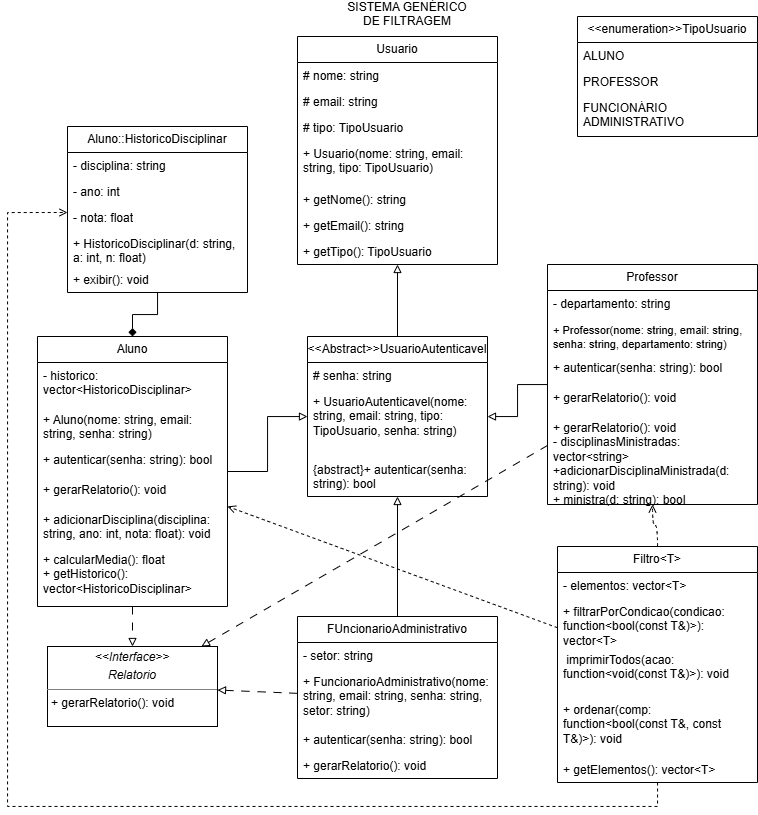

The diagram above was exported from draw.io. Its source (the exported page's mxGraphModel, read from the mxfile embedded in the PNG):
<mxGraphModel dx="909" dy="547" grid="1" gridSize="10" guides="1" tooltips="1" connect="1" arrows="1" fold="1" page="1" pageScale="1" pageWidth="827" pageHeight="1169" math="0" shadow="0">
  <root>
    <mxCell id="0" />
    <mxCell id="1" parent="0" />
    <mxCell id="NQPlDmoi5SkJRdh6woTT-1" parent="1" style="swimlane;fontStyle=0;childLayout=stackLayout;horizontal=1;startSize=26;fillColor=none;horizontalStack=0;resizeParent=1;resizeParentMax=0;resizeLast=0;collapsible=1;marginBottom=0;whiteSpace=wrap;html=1;" value="Usuario" vertex="1">
      <mxGeometry height="228" width="200" x="330" y="40" as="geometry" />
    </mxCell>
    <mxCell id="NQPlDmoi5SkJRdh6woTT-2" parent="NQPlDmoi5SkJRdh6woTT-1" style="text;strokeColor=none;fillColor=none;align=left;verticalAlign=top;spacingLeft=4;spacingRight=4;overflow=hidden;rotatable=0;points=[[0,0.5],[1,0.5]];portConstraint=eastwest;whiteSpace=wrap;html=1;" value="# nome: string" vertex="1">
      <mxGeometry height="26" width="200" y="26" as="geometry" />
    </mxCell>
    <mxCell id="NQPlDmoi5SkJRdh6woTT-3" parent="NQPlDmoi5SkJRdh6woTT-1" style="text;strokeColor=none;fillColor=none;align=left;verticalAlign=top;spacingLeft=4;spacingRight=4;overflow=hidden;rotatable=0;points=[[0,0.5],[1,0.5]];portConstraint=eastwest;whiteSpace=wrap;html=1;" value="# email: string" vertex="1">
      <mxGeometry height="26" width="200" y="52" as="geometry" />
    </mxCell>
    <mxCell id="NQPlDmoi5SkJRdh6woTT-4" parent="NQPlDmoi5SkJRdh6woTT-1" style="text;strokeColor=none;fillColor=none;align=left;verticalAlign=top;spacingLeft=4;spacingRight=4;overflow=hidden;rotatable=0;points=[[0,0.5],[1,0.5]];portConstraint=eastwest;whiteSpace=wrap;html=1;" value="# tipo: TipoUsuario" vertex="1">
      <mxGeometry height="26" width="200" y="78" as="geometry" />
    </mxCell>
    <mxCell id="NQPlDmoi5SkJRdh6woTT-54" parent="NQPlDmoi5SkJRdh6woTT-1" style="text;strokeColor=none;fillColor=none;align=left;verticalAlign=top;spacingLeft=4;spacingRight=4;overflow=hidden;rotatable=0;points=[[0,0.5],[1,0.5]];portConstraint=eastwest;whiteSpace=wrap;html=1;" value="+ Usuario(nome: string, email: string, tipo: TipoUsuario)" vertex="1">
      <mxGeometry height="46" width="200" y="104" as="geometry" />
    </mxCell>
    <mxCell id="NQPlDmoi5SkJRdh6woTT-55" parent="NQPlDmoi5SkJRdh6woTT-1" style="text;strokeColor=none;fillColor=none;align=left;verticalAlign=top;spacingLeft=4;spacingRight=4;overflow=hidden;rotatable=0;points=[[0,0.5],[1,0.5]];portConstraint=eastwest;whiteSpace=wrap;html=1;" value="+ getNome(): string" vertex="1">
      <mxGeometry height="26" width="200" y="150" as="geometry" />
    </mxCell>
    <mxCell id="NQPlDmoi5SkJRdh6woTT-56" parent="NQPlDmoi5SkJRdh6woTT-1" style="text;strokeColor=none;fillColor=none;align=left;verticalAlign=top;spacingLeft=4;spacingRight=4;overflow=hidden;rotatable=0;points=[[0,0.5],[1,0.5]];portConstraint=eastwest;whiteSpace=wrap;html=1;" value="+ getEmail(): string" vertex="1">
      <mxGeometry height="26" width="200" y="176" as="geometry" />
    </mxCell>
    <mxCell id="NQPlDmoi5SkJRdh6woTT-57" parent="NQPlDmoi5SkJRdh6woTT-1" style="text;strokeColor=none;fillColor=none;align=left;verticalAlign=top;spacingLeft=4;spacingRight=4;overflow=hidden;rotatable=0;points=[[0,0.5],[1,0.5]];portConstraint=eastwest;whiteSpace=wrap;html=1;" value="+ getTipo(): TipoUsuario" vertex="1">
      <mxGeometry height="26" width="200" y="202" as="geometry" />
    </mxCell>
    <mxCell id="NQPlDmoi5SkJRdh6woTT-32" edge="1" parent="1" source="NQPlDmoi5SkJRdh6woTT-5" style="rounded=0;orthogonalLoop=1;jettySize=auto;html=1;endArrow=block;endFill=0;" target="NQPlDmoi5SkJRdh6woTT-1">
      <mxGeometry relative="1" as="geometry" />
    </mxCell>
    <mxCell id="NQPlDmoi5SkJRdh6woTT-5" parent="1" style="swimlane;fontStyle=0;childLayout=stackLayout;horizontal=1;startSize=26;fillColor=none;horizontalStack=0;resizeParent=1;resizeParentMax=0;resizeLast=0;collapsible=1;marginBottom=0;whiteSpace=wrap;html=1;" value="&lt;div&gt;&lt;span style=&quot;background-color: transparent; color: light-dark(rgb(0, 0, 0), rgb(255, 255, 255));&quot;&gt;&amp;lt;&amp;lt;Abstract&amp;gt;&amp;gt;UsuarioAutenticavel&lt;/span&gt;&lt;/div&gt;" vertex="1">
      <mxGeometry height="160" width="180" x="340" y="340" as="geometry" />
    </mxCell>
    <mxCell id="NQPlDmoi5SkJRdh6woTT-7" parent="NQPlDmoi5SkJRdh6woTT-5" style="text;strokeColor=none;fillColor=none;align=left;verticalAlign=top;spacingLeft=4;spacingRight=4;overflow=hidden;rotatable=0;points=[[0,0.5],[1,0.5]];portConstraint=eastwest;whiteSpace=wrap;html=1;" value="# senha: string" vertex="1">
      <mxGeometry height="26" width="180" y="26" as="geometry" />
    </mxCell>
    <mxCell id="NQPlDmoi5SkJRdh6woTT-8" parent="NQPlDmoi5SkJRdh6woTT-5" style="text;strokeColor=none;fillColor=none;align=left;verticalAlign=top;spacingLeft=4;spacingRight=4;overflow=hidden;rotatable=0;points=[[0,0.5],[1,0.5]];portConstraint=eastwest;whiteSpace=wrap;html=1;" value="+ UsuarioAutenticavel(nome: string, email: string, tipo: TipoUsuario, senha: string)" vertex="1">
      <mxGeometry height="68" width="180" y="52" as="geometry" />
    </mxCell>
    <mxCell id="NQPlDmoi5SkJRdh6woTT-61" parent="NQPlDmoi5SkJRdh6woTT-5" style="text;strokeColor=none;fillColor=none;align=left;verticalAlign=top;spacingLeft=4;spacingRight=4;overflow=hidden;rotatable=0;points=[[0,0.5],[1,0.5]];portConstraint=eastwest;whiteSpace=wrap;html=1;" value="{abstract}+ autenticar(senha: string): bool" vertex="1">
      <mxGeometry height="40" width="180" y="120" as="geometry" />
    </mxCell>
    <mxCell id="NQPlDmoi5SkJRdh6woTT-34" edge="1" parent="1" source="NQPlDmoi5SkJRdh6woTT-13" style="edgeStyle=orthogonalEdgeStyle;rounded=0;orthogonalLoop=1;jettySize=auto;html=1;endArrow=block;endFill=0;" target="NQPlDmoi5SkJRdh6woTT-5">
      <mxGeometry relative="1" as="geometry" />
    </mxCell>
    <mxCell id="NQPlDmoi5SkJRdh6woTT-41" edge="1" parent="1" source="NQPlDmoi5SkJRdh6woTT-13" style="rounded=0;orthogonalLoop=1;jettySize=auto;html=1;dashed=1;dashPattern=8 8;endArrow=block;endFill=0;" target="NQPlDmoi5SkJRdh6woTT-26">
      <mxGeometry relative="1" as="geometry" />
    </mxCell>
    <mxCell id="NQPlDmoi5SkJRdh6woTT-13" parent="1" style="swimlane;fontStyle=0;childLayout=stackLayout;horizontal=1;startSize=26;fillColor=none;horizontalStack=0;resizeParent=1;resizeParentMax=0;resizeLast=0;collapsible=1;marginBottom=0;whiteSpace=wrap;html=1;" value="Aluno" vertex="1">
      <mxGeometry height="270" width="190" x="70" y="340" as="geometry" />
    </mxCell>
    <mxCell id="NQPlDmoi5SkJRdh6woTT-14" parent="NQPlDmoi5SkJRdh6woTT-13" style="text;strokeColor=none;fillColor=none;align=left;verticalAlign=top;spacingLeft=4;spacingRight=4;overflow=hidden;rotatable=0;points=[[0,0.5],[1,0.5]];portConstraint=eastwest;whiteSpace=wrap;html=1;" value="- historico: vector&amp;lt;HistoricoDisciplinar&amp;gt;" vertex="1">
      <mxGeometry height="44" width="190" y="26" as="geometry" />
    </mxCell>
    <mxCell id="NQPlDmoi5SkJRdh6woTT-15" parent="NQPlDmoi5SkJRdh6woTT-13" style="text;strokeColor=none;fillColor=none;align=left;verticalAlign=top;spacingLeft=4;spacingRight=4;overflow=hidden;rotatable=0;points=[[0,0.5],[1,0.5]];portConstraint=eastwest;whiteSpace=wrap;html=1;" value="+ Aluno(nome: string, email: string, senha: string)" vertex="1">
      <mxGeometry height="40" width="190" y="70" as="geometry" />
    </mxCell>
    <mxCell id="NQPlDmoi5SkJRdh6woTT-16" parent="NQPlDmoi5SkJRdh6woTT-13" style="text;strokeColor=none;fillColor=none;align=left;verticalAlign=top;spacingLeft=4;spacingRight=4;overflow=hidden;rotatable=0;points=[[0,0.5],[1,0.5]];portConstraint=eastwest;whiteSpace=wrap;html=1;" value="+ autenticar(senha: string): bool" vertex="1">
      <mxGeometry height="30" width="190" y="110" as="geometry" />
    </mxCell>
    <mxCell id="NQPlDmoi5SkJRdh6woTT-52" parent="NQPlDmoi5SkJRdh6woTT-13" style="text;strokeColor=none;fillColor=none;align=left;verticalAlign=top;spacingLeft=4;spacingRight=4;overflow=hidden;rotatable=0;points=[[0,0.5],[1,0.5]];portConstraint=eastwest;whiteSpace=wrap;html=1;" value="+ gerarRelatorio(): void" vertex="1">
      <mxGeometry height="30" width="190" y="140" as="geometry" />
    </mxCell>
    <mxCell id="NQPlDmoi5SkJRdh6woTT-53" parent="NQPlDmoi5SkJRdh6woTT-13" style="text;strokeColor=none;fillColor=none;align=left;verticalAlign=top;spacingLeft=4;spacingRight=4;overflow=hidden;rotatable=0;points=[[0,0.5],[1,0.5]];portConstraint=eastwest;whiteSpace=wrap;html=1;" value="+ adicionarDisciplina(disciplina: string, ano: int, nota: float): void" vertex="1">
      <mxGeometry height="40" width="190" y="170" as="geometry" />
    </mxCell>
    <mxCell id="3i8hC8nl4wkLLv8Z_oO7-9" parent="NQPlDmoi5SkJRdh6woTT-13" style="text;strokeColor=none;fillColor=none;align=left;verticalAlign=top;spacingLeft=4;spacingRight=4;overflow=hidden;rotatable=0;points=[[0,0.5],[1,0.5]];portConstraint=eastwest;whiteSpace=wrap;html=1;" value="+ calcularMedia(): float&lt;div&gt;+ getHistorico(): vector&amp;lt;HistoricoDisciplinar&amp;gt;&lt;/div&gt;" vertex="1">
      <mxGeometry height="60" width="190" y="210" as="geometry" />
    </mxCell>
    <mxCell id="NQPlDmoi5SkJRdh6woTT-37" edge="1" parent="1" source="NQPlDmoi5SkJRdh6woTT-17" style="edgeStyle=orthogonalEdgeStyle;rounded=0;orthogonalLoop=1;jettySize=auto;html=1;endArrow=block;endFill=0;" target="NQPlDmoi5SkJRdh6woTT-5">
      <mxGeometry relative="1" as="geometry" />
    </mxCell>
    <mxCell id="NQPlDmoi5SkJRdh6woTT-43" edge="1" parent="1" source="NQPlDmoi5SkJRdh6woTT-17" style="rounded=0;orthogonalLoop=1;jettySize=auto;html=1;dashed=1;dashPattern=8 8;endArrow=block;endFill=0;" target="NQPlDmoi5SkJRdh6woTT-26">
      <mxGeometry relative="1" as="geometry" />
    </mxCell>
    <mxCell id="NQPlDmoi5SkJRdh6woTT-17" parent="1" style="swimlane;fontStyle=0;childLayout=stackLayout;horizontal=1;startSize=26;fillColor=none;horizontalStack=0;resizeParent=1;resizeParentMax=0;resizeLast=0;collapsible=1;marginBottom=0;whiteSpace=wrap;html=1;" value="FUncionarioAdministrativo" vertex="1">
      <mxGeometry height="162" width="200" x="330" y="620" as="geometry">
        <mxRectangle height="30" width="180" x="160" y="80" as="alternateBounds" />
      </mxGeometry>
    </mxCell>
    <mxCell id="NQPlDmoi5SkJRdh6woTT-18" parent="NQPlDmoi5SkJRdh6woTT-17" style="text;strokeColor=none;fillColor=none;align=left;verticalAlign=top;spacingLeft=4;spacingRight=4;overflow=hidden;rotatable=0;points=[[0,0.5],[1,0.5]];portConstraint=eastwest;whiteSpace=wrap;html=1;" value="- setor: string" vertex="1">
      <mxGeometry height="26" width="200" y="26" as="geometry" />
    </mxCell>
    <mxCell id="NQPlDmoi5SkJRdh6woTT-19" parent="NQPlDmoi5SkJRdh6woTT-17" style="text;strokeColor=none;fillColor=none;align=left;verticalAlign=top;spacingLeft=4;spacingRight=4;overflow=hidden;rotatable=0;points=[[0,0.5],[1,0.5]];portConstraint=eastwest;whiteSpace=wrap;html=1;" value="+ FuncionarioAdministrativo(nome: string, email: string, senha: string, setor: string)" vertex="1">
      <mxGeometry height="58" width="200" y="52" as="geometry" />
    </mxCell>
    <mxCell id="NQPlDmoi5SkJRdh6woTT-20" parent="NQPlDmoi5SkJRdh6woTT-17" style="text;strokeColor=none;fillColor=none;align=left;verticalAlign=top;spacingLeft=4;spacingRight=4;overflow=hidden;rotatable=0;points=[[0,0.5],[1,0.5]];portConstraint=eastwest;whiteSpace=wrap;html=1;" value="+ autenticar(senha: string): bool" vertex="1">
      <mxGeometry height="26" width="200" y="110" as="geometry" />
    </mxCell>
    <mxCell id="NQPlDmoi5SkJRdh6woTT-45" parent="NQPlDmoi5SkJRdh6woTT-17" style="text;strokeColor=none;fillColor=none;align=left;verticalAlign=top;spacingLeft=4;spacingRight=4;overflow=hidden;rotatable=0;points=[[0,0.5],[1,0.5]];portConstraint=eastwest;whiteSpace=wrap;html=1;" value="+&amp;nbsp;gerarRelatorio(): void" vertex="1">
      <mxGeometry height="26" width="200" y="136" as="geometry" />
    </mxCell>
    <mxCell id="NQPlDmoi5SkJRdh6woTT-36" edge="1" parent="1" source="NQPlDmoi5SkJRdh6woTT-21" style="rounded=0;orthogonalLoop=1;jettySize=auto;html=1;edgeStyle=orthogonalEdgeStyle;endArrow=block;endFill=0;" target="NQPlDmoi5SkJRdh6woTT-5">
      <mxGeometry relative="1" as="geometry" />
    </mxCell>
    <mxCell id="NQPlDmoi5SkJRdh6woTT-42" edge="1" parent="1" source="NQPlDmoi5SkJRdh6woTT-21" style="rounded=0;orthogonalLoop=1;jettySize=auto;html=1;dashed=1;dashPattern=8 8;endArrow=block;endFill=0;" target="NQPlDmoi5SkJRdh6woTT-26">
      <mxGeometry relative="1" as="geometry" />
    </mxCell>
    <mxCell id="NQPlDmoi5SkJRdh6woTT-21" parent="1" style="swimlane;fontStyle=0;childLayout=stackLayout;horizontal=1;startSize=26;fillColor=none;horizontalStack=0;resizeParent=1;resizeParentMax=0;resizeLast=0;collapsible=1;marginBottom=0;whiteSpace=wrap;html=1;" value="Professor" vertex="1">
      <mxGeometry height="240" width="210" x="580" y="268" as="geometry" />
    </mxCell>
    <mxCell id="NQPlDmoi5SkJRdh6woTT-22" parent="NQPlDmoi5SkJRdh6woTT-21" style="text;strokeColor=none;fillColor=none;align=left;verticalAlign=top;spacingLeft=4;spacingRight=4;overflow=hidden;rotatable=0;points=[[0,0.5],[1,0.5]];portConstraint=eastwest;whiteSpace=wrap;html=1;" value="- departamento: string" vertex="1">
      <mxGeometry height="26" width="210" y="26" as="geometry" />
    </mxCell>
    <mxCell id="NQPlDmoi5SkJRdh6woTT-23" parent="NQPlDmoi5SkJRdh6woTT-21" style="text;strokeColor=none;fillColor=none;align=left;verticalAlign=top;spacingLeft=4;spacingRight=4;overflow=hidden;rotatable=0;points=[[0,0.5],[1,0.5]];portConstraint=eastwest;whiteSpace=wrap;html=1;" value="&lt;font style=&quot;font-size: 11px;&quot;&gt;+ Professor(nome: string, email: string, senha: string, departamento: string)&lt;/font&gt;" vertex="1">
      <mxGeometry height="38" width="210" y="52" as="geometry" />
    </mxCell>
    <mxCell id="NQPlDmoi5SkJRdh6woTT-24" parent="NQPlDmoi5SkJRdh6woTT-21" style="text;strokeColor=none;fillColor=none;align=left;verticalAlign=top;spacingLeft=4;spacingRight=4;overflow=hidden;rotatable=0;points=[[0,0.5],[1,0.5]];portConstraint=eastwest;whiteSpace=wrap;html=1;" value="+ autenticar(senha: string): bool" vertex="1">
      <mxGeometry height="30" width="210" y="90" as="geometry" />
    </mxCell>
    <mxCell id="NQPlDmoi5SkJRdh6woTT-44" parent="NQPlDmoi5SkJRdh6woTT-21" style="text;strokeColor=none;fillColor=none;align=left;verticalAlign=top;spacingLeft=4;spacingRight=4;overflow=hidden;rotatable=0;points=[[0,0.5],[1,0.5]];portConstraint=eastwest;whiteSpace=wrap;html=1;" value="+ gerarRelatorio(): void" vertex="1">
      <mxGeometry height="30" width="210" y="120" as="geometry" />
    </mxCell>
    <mxCell id="3i8hC8nl4wkLLv8Z_oO7-16" parent="NQPlDmoi5SkJRdh6woTT-21" style="text;strokeColor=none;fillColor=none;align=left;verticalAlign=top;spacingLeft=4;spacingRight=4;overflow=hidden;rotatable=0;points=[[0,0.5],[1,0.5]];portConstraint=eastwest;whiteSpace=wrap;html=1;" value="+ gerarRelatorio(): void&lt;div&gt;&lt;div&gt;- disciplinasMinistradas: vector&amp;lt;string&amp;gt;&lt;/div&gt;&lt;div&gt;+adicionarDisciplinaMinistrada(d: string): void&lt;/div&gt;&lt;div&gt;+ ministra(d: string): bool&lt;/div&gt;&lt;/div&gt;" vertex="1">
      <mxGeometry height="90" width="210" y="150" as="geometry" />
    </mxCell>
    <mxCell id="NQPlDmoi5SkJRdh6woTT-26" parent="1" style="verticalAlign=top;align=left;overflow=fill;html=1;whiteSpace=wrap;" value="&lt;p style=&quot;margin:0px;margin-top:4px;text-align:center;&quot;&gt;&lt;i&gt;&amp;lt;&amp;lt;Interface&amp;gt;&amp;gt;&lt;/i&gt;&lt;br&gt;&lt;/p&gt;&lt;p style=&quot;margin:0px;margin-top:4px;text-align:center;&quot;&gt;&lt;i&gt;Relatorio&lt;/i&gt;&lt;/p&gt;&lt;hr size=&quot;1&quot; style=&quot;border-style:solid;&quot;&gt;&lt;p style=&quot;margin:0px;margin-left:4px;&quot;&gt;+ gerarRelatorio(): void&lt;/p&gt;" vertex="1">
      <mxGeometry height="80" width="170" x="80" y="650" as="geometry" />
    </mxCell>
    <mxCell id="NQPlDmoi5SkJRdh6woTT-27" parent="1" style="swimlane;fontStyle=0;childLayout=stackLayout;horizontal=1;startSize=26;fillColor=none;horizontalStack=0;resizeParent=1;resizeParentMax=0;resizeLast=0;collapsible=1;marginBottom=0;whiteSpace=wrap;html=1;" value="&amp;lt;&amp;lt;enumeration&amp;gt;&amp;gt;TipoUsuario" vertex="1">
      <mxGeometry height="120" width="180" x="610" y="20" as="geometry" />
    </mxCell>
    <mxCell id="NQPlDmoi5SkJRdh6woTT-28" parent="NQPlDmoi5SkJRdh6woTT-27" style="text;strokeColor=none;fillColor=none;align=left;verticalAlign=top;spacingLeft=4;spacingRight=4;overflow=hidden;rotatable=0;points=[[0,0.5],[1,0.5]];portConstraint=eastwest;whiteSpace=wrap;html=1;" value="ALUNO" vertex="1">
      <mxGeometry height="26" width="180" y="26" as="geometry" />
    </mxCell>
    <mxCell id="NQPlDmoi5SkJRdh6woTT-29" parent="NQPlDmoi5SkJRdh6woTT-27" style="text;strokeColor=none;fillColor=none;align=left;verticalAlign=top;spacingLeft=4;spacingRight=4;overflow=hidden;rotatable=0;points=[[0,0.5],[1,0.5]];portConstraint=eastwest;whiteSpace=wrap;html=1;" value="PROFESSOR" vertex="1">
      <mxGeometry height="26" width="180" y="52" as="geometry" />
    </mxCell>
    <mxCell id="NQPlDmoi5SkJRdh6woTT-30" parent="NQPlDmoi5SkJRdh6woTT-27" style="text;strokeColor=none;fillColor=none;align=left;verticalAlign=top;spacingLeft=4;spacingRight=4;overflow=hidden;rotatable=0;points=[[0,0.5],[1,0.5]];portConstraint=eastwest;whiteSpace=wrap;html=1;" value="FUNCIONÁRIO ADMINISTRATIVO" vertex="1">
      <mxGeometry height="42" width="180" y="78" as="geometry" />
    </mxCell>
    <mxCell id="_bt-6h3GO7TYc4deK0ND-1" edge="1" parent="1" source="NQPlDmoi5SkJRdh6woTT-46" style="edgeStyle=orthogonalEdgeStyle;rounded=0;orthogonalLoop=1;jettySize=auto;html=1;endArrow=diamond;endFill=1;" target="NQPlDmoi5SkJRdh6woTT-13">
      <mxGeometry relative="1" as="geometry" />
    </mxCell>
    <mxCell id="NQPlDmoi5SkJRdh6woTT-46" parent="1" style="swimlane;fontStyle=0;childLayout=stackLayout;horizontal=1;startSize=26;fillColor=none;horizontalStack=0;resizeParent=1;resizeParentMax=0;resizeLast=0;collapsible=1;marginBottom=0;whiteSpace=wrap;html=1;" value="Aluno::HistoricoDisciplinar" vertex="1">
      <mxGeometry height="166" width="180" x="100" y="130" as="geometry" />
    </mxCell>
    <mxCell id="NQPlDmoi5SkJRdh6woTT-47" parent="NQPlDmoi5SkJRdh6woTT-46" style="text;strokeColor=none;fillColor=none;align=left;verticalAlign=top;spacingLeft=4;spacingRight=4;overflow=hidden;rotatable=0;points=[[0,0.5],[1,0.5]];portConstraint=eastwest;whiteSpace=wrap;html=1;" value="- disciplina: string" vertex="1">
      <mxGeometry height="26" width="180" y="26" as="geometry" />
    </mxCell>
    <mxCell id="NQPlDmoi5SkJRdh6woTT-48" parent="NQPlDmoi5SkJRdh6woTT-46" style="text;strokeColor=none;fillColor=none;align=left;verticalAlign=top;spacingLeft=4;spacingRight=4;overflow=hidden;rotatable=0;points=[[0,0.5],[1,0.5]];portConstraint=eastwest;whiteSpace=wrap;html=1;" value="- ano: int" vertex="1">
      <mxGeometry height="26" width="180" y="52" as="geometry" />
    </mxCell>
    <mxCell id="NQPlDmoi5SkJRdh6woTT-49" parent="NQPlDmoi5SkJRdh6woTT-46" style="text;strokeColor=none;fillColor=none;align=left;verticalAlign=top;spacingLeft=4;spacingRight=4;overflow=hidden;rotatable=0;points=[[0,0.5],[1,0.5]];portConstraint=eastwest;whiteSpace=wrap;html=1;" value="- nota: float" vertex="1">
      <mxGeometry height="26" width="180" y="78" as="geometry" />
    </mxCell>
    <mxCell id="NQPlDmoi5SkJRdh6woTT-50" parent="NQPlDmoi5SkJRdh6woTT-46" style="text;strokeColor=none;fillColor=none;align=left;verticalAlign=top;spacingLeft=4;spacingRight=4;overflow=hidden;rotatable=0;points=[[0,0.5],[1,0.5]];portConstraint=eastwest;whiteSpace=wrap;html=1;" value="+ HistoricoDisciplinar(d: string, a: int, n: float)" vertex="1">
      <mxGeometry height="36" width="180" y="104" as="geometry" />
    </mxCell>
    <mxCell id="NQPlDmoi5SkJRdh6woTT-51" parent="NQPlDmoi5SkJRdh6woTT-46" style="text;strokeColor=none;fillColor=none;align=left;verticalAlign=top;spacingLeft=4;spacingRight=4;overflow=hidden;rotatable=0;points=[[0,0.5],[1,0.5]];portConstraint=eastwest;whiteSpace=wrap;html=1;" value="+ exibir(): void" vertex="1">
      <mxGeometry height="26" width="180" y="140" as="geometry" />
    </mxCell>
    <mxCell id="3i8hC8nl4wkLLv8Z_oO7-6" edge="1" parent="1" source="3i8hC8nl4wkLLv8Z_oO7-1" style="edgeStyle=orthogonalEdgeStyle;rounded=0;orthogonalLoop=1;jettySize=auto;html=1;dashed=1;endArrow=open;endFill=0;curved=1;" target="NQPlDmoi5SkJRdh6woTT-21">
      <mxGeometry relative="1" as="geometry" />
    </mxCell>
    <mxCell id="3i8hC8nl4wkLLv8Z_oO7-7" edge="1" parent="1" source="3i8hC8nl4wkLLv8Z_oO7-1" style="rounded=0;orthogonalLoop=1;jettySize=auto;html=1;dashed=1;endArrow=open;endFill=0;" target="NQPlDmoi5SkJRdh6woTT-13">
      <mxGeometry relative="1" as="geometry" />
    </mxCell>
    <mxCell id="3i8hC8nl4wkLLv8Z_oO7-8" edge="1" parent="1" source="3i8hC8nl4wkLLv8Z_oO7-14" style="rounded=0;orthogonalLoop=1;jettySize=auto;html=1;endArrow=open;endFill=0;dashed=1;edgeStyle=orthogonalEdgeStyle;">
      <mxGeometry relative="1" as="geometry">
        <Array as="points">
          <mxPoint x="690" y="810" />
          <mxPoint x="40" y="810" />
          <mxPoint x="40" y="216" />
        </Array>
        <mxPoint x="690.0526315789473" y="628" as="sourcePoint" />
        <mxPoint x="100" y="216" as="targetPoint" />
      </mxGeometry>
    </mxCell>
    <mxCell id="3i8hC8nl4wkLLv8Z_oO7-1" parent="1" style="swimlane;fontStyle=0;childLayout=stackLayout;horizontal=1;startSize=26;fillColor=none;horizontalStack=0;resizeParent=1;resizeParentMax=0;resizeLast=0;collapsible=1;marginBottom=0;whiteSpace=wrap;html=1;" value="Filtro&amp;lt;T&amp;gt;" vertex="1">
      <mxGeometry height="236" width="200" x="590" y="550" as="geometry">
        <mxRectangle height="30" width="180" x="160" y="80" as="alternateBounds" />
      </mxGeometry>
    </mxCell>
    <mxCell id="3i8hC8nl4wkLLv8Z_oO7-2" parent="3i8hC8nl4wkLLv8Z_oO7-1" style="text;strokeColor=none;fillColor=none;align=left;verticalAlign=top;spacingLeft=4;spacingRight=4;overflow=hidden;rotatable=0;points=[[0,0.5],[1,0.5]];portConstraint=eastwest;whiteSpace=wrap;html=1;" value="- elementos: vector&amp;lt;T&amp;gt;&lt;div&gt;&lt;br&gt;&lt;/div&gt;" vertex="1">
      <mxGeometry height="26" width="200" y="26" as="geometry" />
    </mxCell>
    <mxCell id="3i8hC8nl4wkLLv8Z_oO7-11" parent="3i8hC8nl4wkLLv8Z_oO7-1" style="text;strokeColor=none;fillColor=none;align=left;verticalAlign=top;spacingLeft=4;spacingRight=4;overflow=hidden;rotatable=0;points=[[0,0.5],[1,0.5]];portConstraint=eastwest;whiteSpace=wrap;html=1;" value="&lt;div&gt;+ filtrarPorCondicao(condicao: function&amp;lt;bool(const T&amp;amp;)&amp;gt;): vector&amp;lt;T&amp;gt;&lt;/div&gt;" vertex="1">
      <mxGeometry height="48" width="200" y="52" as="geometry" />
    </mxCell>
    <mxCell id="3i8hC8nl4wkLLv8Z_oO7-12" parent="3i8hC8nl4wkLLv8Z_oO7-1" style="text;strokeColor=none;fillColor=none;align=left;verticalAlign=top;spacingLeft=4;spacingRight=4;overflow=hidden;rotatable=0;points=[[0,0.5],[1,0.5]];portConstraint=eastwest;whiteSpace=wrap;html=1;" value="&lt;div&gt;&amp;nbsp;imprimirTodos(acao: function&amp;lt;void(const T&amp;amp;)&amp;gt;): void&lt;/div&gt;" vertex="1">
      <mxGeometry height="50" width="200" y="100" as="geometry" />
    </mxCell>
    <mxCell id="3i8hC8nl4wkLLv8Z_oO7-13" parent="3i8hC8nl4wkLLv8Z_oO7-1" style="text;strokeColor=none;fillColor=none;align=left;verticalAlign=top;spacingLeft=4;spacingRight=4;overflow=hidden;rotatable=0;points=[[0,0.5],[1,0.5]];portConstraint=eastwest;whiteSpace=wrap;html=1;" value="&lt;div&gt;+ ordenar(comp: function&amp;lt;bool(const T&amp;amp;, const T&amp;amp;)&amp;gt;): void&lt;/div&gt;" vertex="1">
      <mxGeometry height="60" width="200" y="150" as="geometry" />
    </mxCell>
    <mxCell id="3i8hC8nl4wkLLv8Z_oO7-14" parent="3i8hC8nl4wkLLv8Z_oO7-1" style="text;strokeColor=none;fillColor=none;align=left;verticalAlign=top;spacingLeft=4;spacingRight=4;overflow=hidden;rotatable=0;points=[[0,0.5],[1,0.5]];portConstraint=eastwest;whiteSpace=wrap;html=1;" value="&lt;div&gt;+ getElementos(): vector&amp;lt;T&amp;gt;&lt;/div&gt;" vertex="1">
      <mxGeometry height="26" width="200" y="210" as="geometry" />
    </mxCell>
    <mxCell id="3i8hC8nl4wkLLv8Z_oO7-10" parent="1" style="text;html=1;whiteSpace=wrap;align=center;verticalAlign=middle;rounded=0;" value="SISTEMA GENÉRICO DE FILTRAGEM&lt;div&gt;&lt;br&gt;&lt;/div&gt;" vertex="1">
      <mxGeometry height="30" width="140" x="370" y="10" as="geometry" />
    </mxCell>
  </root>
</mxGraphModel>